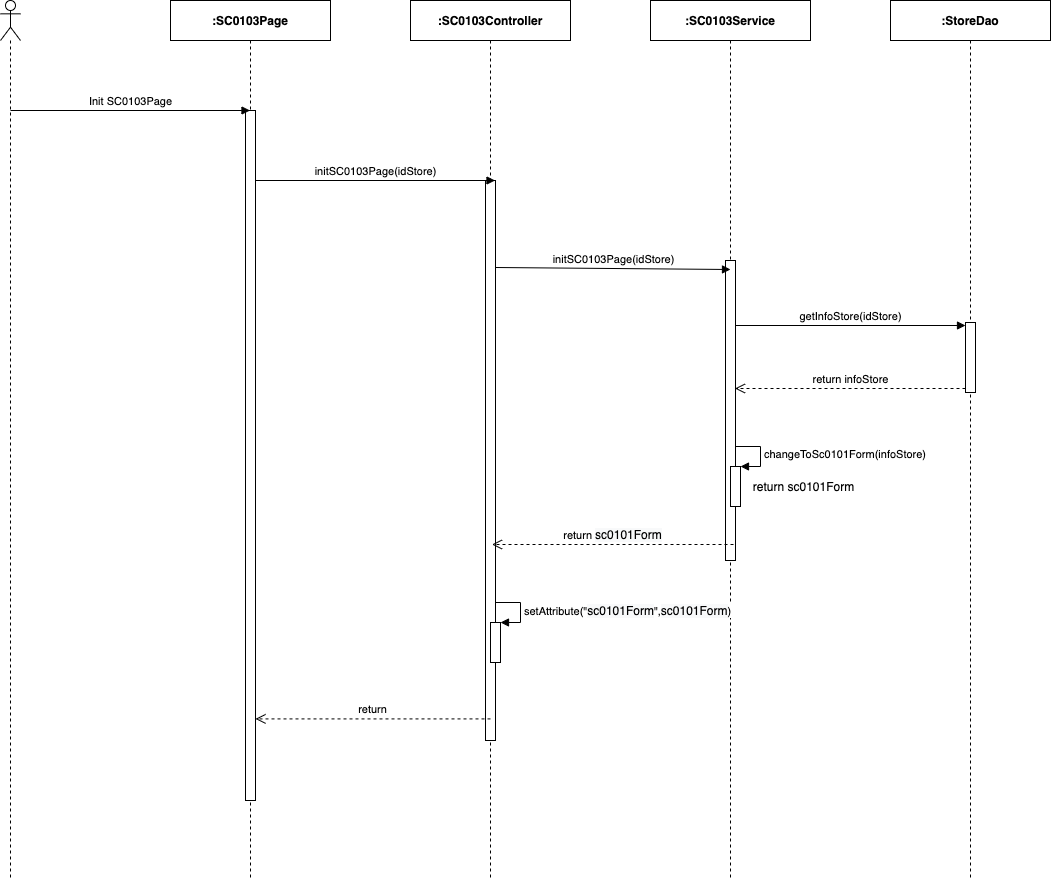

The diagram above was exported from draw.io. Its source (the exported page's mxGraphModel, read from the mxfile embedded in the PNG):
<mxGraphModel dx="1106" dy="748" grid="1" gridSize="10" guides="1" tooltips="1" connect="1" arrows="1" fold="1" page="1" pageScale="1" pageWidth="850" pageHeight="1100" math="0" shadow="0">
  <root>
    <mxCell id="0" />
    <mxCell id="1" parent="0" />
    <mxCell id="usPxvQQ8iIsLEg7-f2Ek-1" value="" style="shape=umlLifeline;participant=umlActor;perimeter=lifelinePerimeter;whiteSpace=wrap;html=1;container=1;collapsible=0;recursiveResize=0;verticalAlign=top;spacingTop=36;outlineConnect=0;" parent="1" vertex="1">
      <mxGeometry x="310" y="80" width="20" height="880" as="geometry" />
    </mxCell>
    <mxCell id="usPxvQQ8iIsLEg7-f2Ek-2" value="&lt;b&gt;:SC0103Page&lt;/b&gt;" style="shape=umlLifeline;perimeter=lifelinePerimeter;whiteSpace=wrap;html=1;container=1;collapsible=0;recursiveResize=0;outlineConnect=0;" parent="1" vertex="1">
      <mxGeometry x="480" y="80" width="160" height="880" as="geometry" />
    </mxCell>
    <mxCell id="usPxvQQ8iIsLEg7-f2Ek-3" value="" style="html=1;points=[];perimeter=orthogonalPerimeter;" parent="usPxvQQ8iIsLEg7-f2Ek-2" vertex="1">
      <mxGeometry x="75" y="110" width="10" height="690" as="geometry" />
    </mxCell>
    <mxCell id="usPxvQQ8iIsLEg7-f2Ek-4" value="&lt;b&gt;:StoreDao&lt;/b&gt;" style="shape=umlLifeline;perimeter=lifelinePerimeter;whiteSpace=wrap;html=1;container=1;collapsible=0;recursiveResize=0;outlineConnect=0;" parent="1" vertex="1">
      <mxGeometry x="1200" y="80" width="160" height="880" as="geometry" />
    </mxCell>
    <mxCell id="usPxvQQ8iIsLEg7-f2Ek-5" value="" style="html=1;points=[];perimeter=orthogonalPerimeter;" parent="usPxvQQ8iIsLEg7-f2Ek-4" vertex="1">
      <mxGeometry x="75" y="322" width="10" height="70" as="geometry" />
    </mxCell>
    <mxCell id="usPxvQQ8iIsLEg7-f2Ek-6" value="getInfoStore(idStore)" style="html=1;verticalAlign=bottom;endArrow=block;entryX=0;entryY=0;" parent="usPxvQQ8iIsLEg7-f2Ek-4" edge="1">
      <mxGeometry relative="1" as="geometry">
        <mxPoint x="-155.5" y="325" as="sourcePoint" />
        <mxPoint x="75" y="325" as="targetPoint" />
      </mxGeometry>
    </mxCell>
    <mxCell id="usPxvQQ8iIsLEg7-f2Ek-7" value="return infoStore" style="html=1;verticalAlign=bottom;endArrow=open;dashed=1;endSize=8;exitX=0;exitY=0.95;" parent="usPxvQQ8iIsLEg7-f2Ek-4" edge="1">
      <mxGeometry relative="1" as="geometry">
        <mxPoint x="-155.5" y="388.0000000000001" as="targetPoint" />
        <mxPoint x="75" y="388" as="sourcePoint" />
      </mxGeometry>
    </mxCell>
    <mxCell id="usPxvQQ8iIsLEg7-f2Ek-8" value="&lt;b&gt;:&lt;/b&gt;&lt;b&gt;SC0103&lt;/b&gt;&lt;b&gt;Service&lt;/b&gt;" style="shape=umlLifeline;perimeter=lifelinePerimeter;whiteSpace=wrap;html=1;container=1;collapsible=0;recursiveResize=0;outlineConnect=0;" parent="1" vertex="1">
      <mxGeometry x="960" y="80" width="160" height="880" as="geometry" />
    </mxCell>
    <mxCell id="usPxvQQ8iIsLEg7-f2Ek-9" value="" style="html=1;points=[];perimeter=orthogonalPerimeter;" parent="usPxvQQ8iIsLEg7-f2Ek-8" vertex="1">
      <mxGeometry x="75" y="260" width="10" height="300" as="geometry" />
    </mxCell>
    <mxCell id="usPxvQQ8iIsLEg7-f2Ek-10" value="&lt;b&gt;:SC0103Controller&lt;/b&gt;" style="shape=umlLifeline;perimeter=lifelinePerimeter;whiteSpace=wrap;html=1;container=1;collapsible=0;recursiveResize=0;outlineConnect=0;" parent="1" vertex="1">
      <mxGeometry x="720" y="80" width="160" height="880" as="geometry" />
    </mxCell>
    <mxCell id="usPxvQQ8iIsLEg7-f2Ek-11" value="" style="html=1;points=[];perimeter=orthogonalPerimeter;" parent="usPxvQQ8iIsLEg7-f2Ek-10" vertex="1">
      <mxGeometry x="75" y="180" width="10" height="560" as="geometry" />
    </mxCell>
    <mxCell id="usPxvQQ8iIsLEg7-f2Ek-12" value="" style="html=1;points=[];perimeter=orthogonalPerimeter;" parent="usPxvQQ8iIsLEg7-f2Ek-10" vertex="1">
      <mxGeometry x="80" y="622.0000000000001" width="10" height="40" as="geometry" />
    </mxCell>
    <mxCell id="usPxvQQ8iIsLEg7-f2Ek-13" value="setAttribute(&quot;&lt;span style=&quot;font-size: 12px ; text-align: center ; background-color: rgb(248 , 249 , 250)&quot;&gt;sc0101Form&lt;/span&gt;&quot;,&lt;span style=&quot;font-size: 12px ; text-align: center ; background-color: rgb(248 , 249 , 250)&quot;&gt;sc0101Form&lt;/span&gt;)" style="edgeStyle=orthogonalEdgeStyle;html=1;align=left;spacingLeft=2;endArrow=block;rounded=0;entryX=1;entryY=0;" parent="usPxvQQ8iIsLEg7-f2Ek-10" target="usPxvQQ8iIsLEg7-f2Ek-12" edge="1">
      <mxGeometry relative="1" as="geometry">
        <mxPoint x="85" y="601.9999999999999" as="sourcePoint" />
        <Array as="points">
          <mxPoint x="110" y="602.0000000000001" />
        </Array>
      </mxGeometry>
    </mxCell>
    <mxCell id="usPxvQQ8iIsLEg7-f2Ek-14" value="Init SC0103Page" style="html=1;verticalAlign=bottom;endArrow=block;" parent="1" target="usPxvQQ8iIsLEg7-f2Ek-2" edge="1">
      <mxGeometry width="80" relative="1" as="geometry">
        <mxPoint x="320" y="190" as="sourcePoint" />
        <mxPoint x="400" y="190" as="targetPoint" />
      </mxGeometry>
    </mxCell>
    <mxCell id="usPxvQQ8iIsLEg7-f2Ek-15" value="initSC0103Page(idStore)" style="html=1;verticalAlign=bottom;endArrow=block;" parent="1" edge="1">
      <mxGeometry width="80" relative="1" as="geometry">
        <mxPoint x="565" y="260.0000000000002" as="sourcePoint" />
        <mxPoint x="804.5000000000005" y="260.0000000000002" as="targetPoint" />
      </mxGeometry>
    </mxCell>
    <mxCell id="usPxvQQ8iIsLEg7-f2Ek-16" value="initSC0103Page(idStore)" style="html=1;verticalAlign=bottom;endArrow=block;" parent="1" edge="1">
      <mxGeometry relative="1" as="geometry">
        <mxPoint x="805" y="347.0000000000002" as="sourcePoint" />
        <mxPoint x="1040" y="349" as="targetPoint" />
      </mxGeometry>
    </mxCell>
    <mxCell id="usPxvQQ8iIsLEg7-f2Ek-17" value="return&amp;nbsp;&lt;span style=&quot;font-size: 12px ; background-color: rgb(248 , 249 , 250)&quot;&gt;sc0101Form&lt;/span&gt;" style="html=1;verticalAlign=bottom;endArrow=open;dashed=1;endSize=8;" parent="1" edge="1">
      <mxGeometry relative="1" as="geometry">
        <mxPoint x="801.5" y="624.0000000000002" as="targetPoint" />
        <mxPoint x="1043" y="624" as="sourcePoint" />
      </mxGeometry>
    </mxCell>
    <mxCell id="usPxvQQ8iIsLEg7-f2Ek-18" value="return" style="html=1;verticalAlign=bottom;endArrow=open;dashed=1;endSize=8;" parent="1" edge="1">
      <mxGeometry relative="1" as="geometry">
        <mxPoint x="800" y="798.4099999999999" as="sourcePoint" />
        <mxPoint x="565" y="798.4099999999999" as="targetPoint" />
      </mxGeometry>
    </mxCell>
    <mxCell id="usPxvQQ8iIsLEg7-f2Ek-22" value="" style="html=1;points=[];perimeter=orthogonalPerimeter;" parent="1" vertex="1">
      <mxGeometry x="1040" y="546" width="10" height="40" as="geometry" />
    </mxCell>
    <mxCell id="usPxvQQ8iIsLEg7-f2Ek-23" value="changeToSc0101Form(infoStore)" style="edgeStyle=orthogonalEdgeStyle;html=1;align=left;spacingLeft=2;endArrow=block;rounded=0;entryX=1;entryY=0;" parent="1" target="usPxvQQ8iIsLEg7-f2Ek-22" edge="1">
      <mxGeometry relative="1" as="geometry">
        <mxPoint x="1045" y="526" as="sourcePoint" />
        <Array as="points">
          <mxPoint x="1070" y="526" />
        </Array>
      </mxGeometry>
    </mxCell>
    <mxCell id="usPxvQQ8iIsLEg7-f2Ek-24" value="return sc0101Form" style="text;html=1;align=center;verticalAlign=middle;resizable=0;points=[];autosize=1;" parent="1" vertex="1">
      <mxGeometry x="1053" y="556" width="120" height="20" as="geometry" />
    </mxCell>
  </root>
</mxGraphModel>